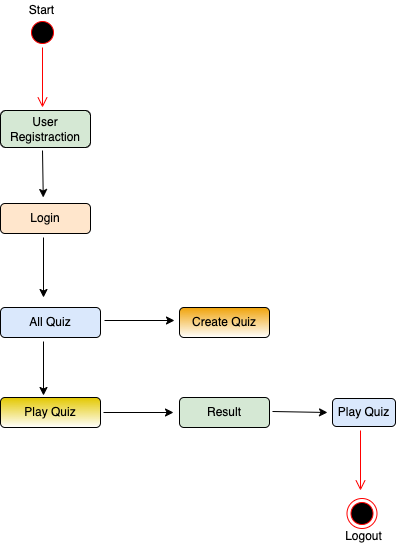

The diagram above was exported from draw.io. Its source (the exported page's mxGraphModel, read from the mxfile embedded in the PNG):
<mxGraphModel dx="946" dy="646" grid="1" gridSize="10" guides="1" tooltips="1" connect="1" arrows="1" fold="1" page="1" pageScale="1" pageWidth="827" pageHeight="1169" math="0" shadow="0">
  <root>
    <mxCell id="0" />
    <mxCell id="1" parent="0" />
    <mxCell id="ZPkRRowHczFYsHI0jKOd-1" value="" style="ellipse;html=1;shape=startState;fillColor=#000000;strokeColor=#ff0000;" vertex="1" parent="1">
      <mxGeometry x="90" y="40" width="30" height="30" as="geometry" />
    </mxCell>
    <mxCell id="ZPkRRowHczFYsHI0jKOd-2" value="" style="edgeStyle=orthogonalEdgeStyle;html=1;verticalAlign=bottom;endArrow=open;endSize=8;strokeColor=#ff0000;rounded=0;" edge="1" source="ZPkRRowHczFYsHI0jKOd-1" parent="1">
      <mxGeometry relative="1" as="geometry">
        <mxPoint x="105" y="130" as="targetPoint" />
      </mxGeometry>
    </mxCell>
    <mxCell id="ZPkRRowHczFYsHI0jKOd-3" value="Start" style="text;html=1;align=center;verticalAlign=middle;resizable=0;points=[];autosize=1;strokeColor=none;fillColor=none;" vertex="1" parent="1">
      <mxGeometry x="84" y="23" width="40" height="20" as="geometry" />
    </mxCell>
    <mxCell id="ZPkRRowHczFYsHI0jKOd-4" value="User Registraction" style="rounded=1;whiteSpace=wrap;html=1;fillColor=#d5e8d4;strokeColor=#000000;" vertex="1" parent="1">
      <mxGeometry x="63" y="133" width="90" height="37" as="geometry" />
    </mxCell>
    <mxCell id="ZPkRRowHczFYsHI0jKOd-5" value="" style="endArrow=classic;html=1;rounded=0;" edge="1" parent="1">
      <mxGeometry width="50" height="50" relative="1" as="geometry">
        <mxPoint x="105" y="173" as="sourcePoint" />
        <mxPoint x="105.75806451612902" y="220" as="targetPoint" />
      </mxGeometry>
    </mxCell>
    <mxCell id="ZPkRRowHczFYsHI0jKOd-6" value="Login" style="rounded=1;whiteSpace=wrap;html=1;fillColor=#ffe6cc;strokeColor=#000000;" vertex="1" parent="1">
      <mxGeometry x="63" y="226" width="90" height="30" as="geometry" />
    </mxCell>
    <mxCell id="ZPkRRowHczFYsHI0jKOd-7" value="" style="endArrow=classic;html=1;rounded=0;" edge="1" parent="1">
      <mxGeometry width="50" height="50" relative="1" as="geometry">
        <mxPoint x="106" y="260" as="sourcePoint" />
        <mxPoint x="106" y="320" as="targetPoint" />
      </mxGeometry>
    </mxCell>
    <mxCell id="ZPkRRowHczFYsHI0jKOd-8" value="All Quiz" style="rounded=1;whiteSpace=wrap;html=1;fillColor=#dae8fc;strokeColor=#000000;" vertex="1" parent="1">
      <mxGeometry x="63" y="330" width="100" height="30" as="geometry" />
    </mxCell>
    <mxCell id="ZPkRRowHczFYsHI0jKOd-9" value="" style="endArrow=classic;html=1;rounded=0;" edge="1" parent="1">
      <mxGeometry width="50" height="50" relative="1" as="geometry">
        <mxPoint x="106" y="364" as="sourcePoint" />
        <mxPoint x="106" y="418" as="targetPoint" />
      </mxGeometry>
    </mxCell>
    <mxCell id="ZPkRRowHczFYsHI0jKOd-10" value="Play Quiz" style="rounded=1;whiteSpace=wrap;html=1;fillColor=#e3c800;fontColor=#000000;strokeColor=#000000;gradientColor=#ffffff;" vertex="1" parent="1">
      <mxGeometry x="63" y="420" width="100" height="30" as="geometry" />
    </mxCell>
    <mxCell id="ZPkRRowHczFYsHI0jKOd-11" value="" style="endArrow=classic;html=1;rounded=0;" edge="1" parent="1">
      <mxGeometry width="50" height="50" relative="1" as="geometry">
        <mxPoint x="167" y="343" as="sourcePoint" />
        <mxPoint x="237" y="343" as="targetPoint" />
      </mxGeometry>
    </mxCell>
    <mxCell id="ZPkRRowHczFYsHI0jKOd-12" value="Create Quiz" style="rounded=1;whiteSpace=wrap;html=1;strokeColor=#000000;fillColor=#f0a30a;fontColor=#000000;gradientColor=#ffffff;" vertex="1" parent="1">
      <mxGeometry x="242" y="330" width="90" height="30" as="geometry" />
    </mxCell>
    <mxCell id="ZPkRRowHczFYsHI0jKOd-13" value="" style="endArrow=classic;html=1;rounded=0;" edge="1" parent="1">
      <mxGeometry width="50" height="50" relative="1" as="geometry">
        <mxPoint x="166" y="435" as="sourcePoint" />
        <mxPoint x="236" y="435" as="targetPoint" />
      </mxGeometry>
    </mxCell>
    <mxCell id="ZPkRRowHczFYsHI0jKOd-14" value="Result" style="rounded=1;whiteSpace=wrap;html=1;strokeColor=#000000;fillColor=#d5e8d4;" vertex="1" parent="1">
      <mxGeometry x="242" y="420" width="90" height="30" as="geometry" />
    </mxCell>
    <mxCell id="ZPkRRowHczFYsHI0jKOd-15" value="" style="endArrow=classic;html=1;rounded=0;" edge="1" parent="1">
      <mxGeometry width="50" height="50" relative="1" as="geometry">
        <mxPoint x="335" y="434" as="sourcePoint" />
        <mxPoint x="390" y="435" as="targetPoint" />
      </mxGeometry>
    </mxCell>
    <mxCell id="ZPkRRowHczFYsHI0jKOd-16" value="Play Quiz" style="rounded=1;whiteSpace=wrap;html=1;strokeColor=#000000;fillColor=#dae8fc;" vertex="1" parent="1">
      <mxGeometry x="395" y="421" width="63" height="28" as="geometry" />
    </mxCell>
    <mxCell id="ZPkRRowHczFYsHI0jKOd-17" value="" style="ellipse;html=1;shape=endState;fillColor=#000000;strokeColor=#ff0000;" vertex="1" parent="1">
      <mxGeometry x="409.5" y="521" width="30" height="30" as="geometry" />
    </mxCell>
    <mxCell id="ZPkRRowHczFYsHI0jKOd-20" value="" style="edgeStyle=orthogonalEdgeStyle;html=1;verticalAlign=bottom;endArrow=open;endSize=8;strokeColor=#ff0000;rounded=0;" edge="1" parent="1">
      <mxGeometry relative="1" as="geometry">
        <mxPoint x="423" y="513" as="targetPoint" />
        <mxPoint x="423" y="453" as="sourcePoint" />
      </mxGeometry>
    </mxCell>
    <mxCell id="ZPkRRowHczFYsHI0jKOd-21" value="Logout" style="text;html=1;align=center;verticalAlign=middle;resizable=0;points=[];autosize=1;strokeColor=none;fillColor=none;" vertex="1" parent="1">
      <mxGeometry x="401" y="549" width="50" height="20" as="geometry" />
    </mxCell>
  </root>
</mxGraphModel>